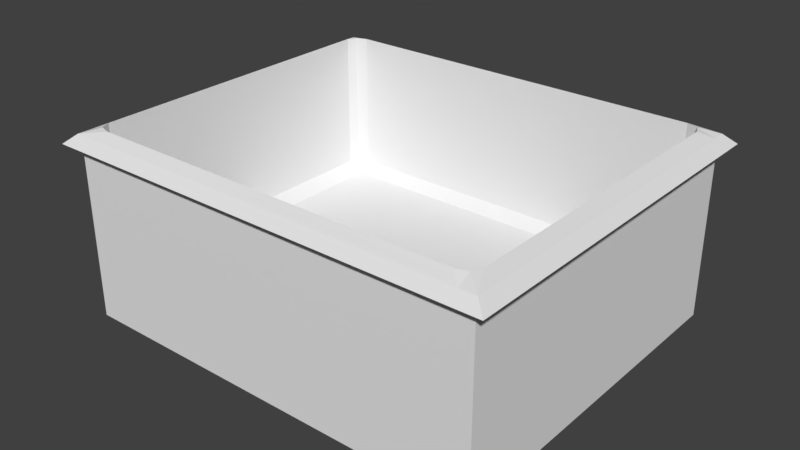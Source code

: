 # Source: Sink_01.blend  (saved by Blender 2.78.0; exported with 4.5.12 LTS)
import bpy
from mathutils import Matrix  # noqa: F401  (used for matrix-valued properties, if any)

bpy.ops.wm.read_factory_settings(use_empty=True)
scene = bpy.context.scene
scene.name = 'Scene'

# ---- collections
col_collection_1 = bpy.data.collections.new('Collection 1'); scene.collection.children.link(col_collection_1)

# ---- materials (node trees are filled in below, after node groups)
mat_material = bpy.data.materials.new('Material')
mat_material.alpha_threshold = 0.0
mat_material.roughness = 0.5
mat_material.line_color = (0.0, 0.0, 0.0, 1.0)

# ---- material node trees

# ---- world
world_world = bpy.data.worlds.new('World'); scene.world = world_world
world_world.color = (0.05088, 0.05088, 0.05088)
world_world.use_sun_shadow = False
world_world.sun_shadow_jitter_overblur = 0.0
world_world.cycles.sampling_method = 'MANUAL'

# ---- meshes
me_cube = bpy.data.meshes.new('Cube')
me_cube.from_pydata([(30.0, 25.0, -6.835), (30.0, -25.0, -6.835), (-30.0, -25.0, -6.835), (-30.0, 25.0, -6.835), (27.9, 23.25, 0.0), (27.9, -23.25, 0.0), (-27.9, -23.25, 0.0), (-27.9, 23.25, 0.0), (30.33, 25.27, 19.14), (30.33, -25.27, 19.14), (-30.33, 25.27, 19.14), (-30.33, -25.27, 19.14), (27.9, 23.25, 20.0), (27.9, -23.25, 20.0), (-27.9, 23.25, 20.0), (-27.9, -23.25, 20.0), (30.0, 23.06, -6.835), (-30.0, 23.06, -6.835), (30.33, 23.31, 19.14), (-30.33, 23.31, 19.14), (28.5, 21.94, 20.0), (-28.5, 21.94, 20.0), (28.5, 21.94, 0.0), (-28.5, 21.94, 0.0), (30.0, -23.07, -6.835), (30.33, -23.32, 19.14), (28.5, -21.93, 20.0), (28.5, -21.93, 0.0), (-30.0, -23.07, -6.835), (-30.33, -23.32, 19.14), (-28.5, -21.93, 20.0), (-28.5, -21.93, 0.0), (27.67, 25.0, -6.835), (27.67, -25.0, -6.835), (27.98, 25.27, 19.14), (27.98, -25.27, 19.14), (26.33, 23.75, 20.0), (26.32, -23.75, 20.0), (26.33, 23.75, 0.0), (26.32, -23.75, 0.0), (26.33, 21.94, -1.377), (27.67, 23.06, -6.835), (26.32, -21.93, -1.377), (27.67, -23.07, -6.835), (-27.68, 25.0, -6.835), (-27.68, -25.0, -6.835), (-27.98, 25.27, 19.14), (-27.98, -25.27, 19.14), (-26.32, 23.75, 20.0), (-26.32, -23.75, 20.0), (-26.32, 23.75, 0.0), (-26.32, -23.75, 0.0), (-27.68, 23.06, -6.835), (-27.68, -23.07, -6.835), (-26.32, 21.94, -1.377), (-26.32, -21.93, -1.377), (31.93, 26.6, 17.79), (31.93, -26.6, 17.79), (-31.93, -26.6, 17.79), (-31.93, 26.6, 17.79), (-31.93, 24.54, 17.79), (31.93, 24.54, 17.79), (-31.93, -24.55, 17.79), (31.93, -24.55, 17.79), (29.45, 26.6, 17.79), (29.45, -26.6, 17.79), (-29.46, 26.6, 17.79), (-29.46, -26.6, 17.79), (-30.0, 23.06, 17.86), (30.0, 23.06, 17.86), (-30.0, -23.07, 17.86), (30.0, -23.07, 17.86), (27.67, -25.0, 17.86), (-27.68, -25.0, 17.86), (30.0, 25.0, 17.86), (30.0, -25.0, 17.86), (-30.0, -25.0, 17.86), (-30.0, 25.0, 17.86), (27.67, 25.0, 17.86), (-27.68, 25.0, 17.86)], [], [(53, 45, 2, 28), (55, 31, 6, 51), (63, 25, 9, 57), (67, 47, 11, 58), (60, 19, 10, 59), (79, 44, 3, 77), (26, 13, 9, 25), (36, 12, 8, 34), (49, 15, 11, 47), (21, 14, 10, 19), (27, 5, 13, 26), (38, 4, 12, 36), (51, 6, 15, 49), (23, 7, 14, 21), (31, 23, 21, 30), (4, 22, 20, 12), (30, 21, 19, 29), (12, 20, 18, 8), (62, 29, 19, 60), (56, 8, 18, 61), (50, 7, 23, 54), (44, 52, 17, 3), (58, 11, 29, 62), (15, 30, 29, 11), (6, 31, 30, 15), (22, 27, 26, 20), (20, 26, 25, 18), (61, 18, 25, 63), (54, 23, 31, 55), (52, 53, 28, 17), (16, 24, 43, 41), (22, 40, 42, 27), (0, 16, 41, 32), (4, 38, 40, 22), (5, 39, 37, 13), (50, 38, 36, 48), (13, 37, 35, 9), (48, 36, 34, 46), (74, 0, 32, 78), (57, 9, 35, 65), (27, 42, 39, 5), (24, 1, 33, 43), (14, 48, 46, 10), (7, 50, 48, 14), (41, 43, 53, 52), (40, 54, 55, 42), (32, 41, 52, 44), (38, 50, 54, 40), (39, 51, 49, 37), (37, 49, 47, 35), (78, 32, 44, 79), (65, 35, 47, 67), (42, 55, 51, 39), (43, 33, 45, 53), (72, 65, 67, 73), (34, 64, 66, 46), (75, 57, 65, 72), (8, 56, 64, 34), (69, 61, 63, 71), (76, 58, 62, 70), (74, 56, 61, 69), (70, 62, 60, 68), (46, 66, 59, 10), (68, 60, 59, 77), (73, 67, 58, 76), (71, 63, 57, 75), (24, 71, 75, 1), (45, 73, 76, 2), (17, 68, 77, 3), (28, 70, 68, 17), (0, 74, 69, 16), (2, 76, 70, 28), (16, 69, 71, 24), (1, 75, 72, 33), (33, 72, 73, 45), (64, 78, 79, 66), (56, 74, 78, 64), (66, 79, 77, 59)])
me_cube.materials.append(mat_material)
me_cube.use_remesh_preserve_volume = False
me_cube.use_remesh_preserve_attributes = False
me_cube.use_mirror_vertex_groups = False
me_cube.update()

# ---- objects
ob_cube = bpy.data.objects.new('Cube', me_cube)

# ---- transforms, parenting, visibility, modifiers, constraints
ob_cube.location = (0.0, 0.0, 7.082)
ob_cube.lock_rotations_4d = False
ob_cube.empty_display_type = 'ARROWS'
ob_cube.lineart.crease_threshold = 0.0

# ---- collection membership
col_collection_1.objects.link(ob_cube)

# ---- scene / render settings (as saved in the file)
scene.frame_start = 1; scene.frame_end = 250; scene.frame_set(1)
scene.render.engine = 'CYCLES'
scene.render.resolution_percentage = 50
scene.render.dither_intensity = 0.0
scene.cycles.use_denoising = False
scene.cycles.samples = 128
scene.cycles.sampling_pattern = 'TABULATED_SOBOL'
scene.cycles.light_sampling_threshold = 0.0
scene.cycles.use_adaptive_sampling = False
scene.cycles.use_light_tree = False
scene.cycles.blur_glossy = 0.0
scene.cycles.sample_clamp_indirect = 0.0
scene.view_settings.view_transform = 'Standard'
scene.unit_settings.scale_length = 0.01
bpy.context.view_layer.update()

# ---- added for rendering (the .blend has no active camera and no usable light): camera, sun
cam_auto = bpy.data.cameras.new('AutoCamera')
cam_auto.lens = 50.0
cam_auto.sensor_width = 36.0
cam_auto.clip_end = 1418.2
ob_auto_camera = bpy.data.objects.new('AutoCamera', cam_auto)
scene.collection.objects.link(ob_auto_camera)
ob_auto_camera.location = (80.8095, -96.9713, 78.3123)
ob_auto_camera.rotation_euler = (1.09748, -7.21219e-08, 0.694738)
scene.camera = ob_auto_camera
light_auto_sun = bpy.data.lights.new('AutoSun', 'SUN')
light_auto_sun.energy = 3.0
light_auto_sun.angle = 0.0523599
ob_auto_sun = bpy.data.objects.new('AutoSun', light_auto_sun)
scene.collection.objects.link(ob_auto_sun)
ob_auto_sun.rotation_euler = (0.872665, 0.174533, 0.523599)
bpy.context.view_layer.update()
